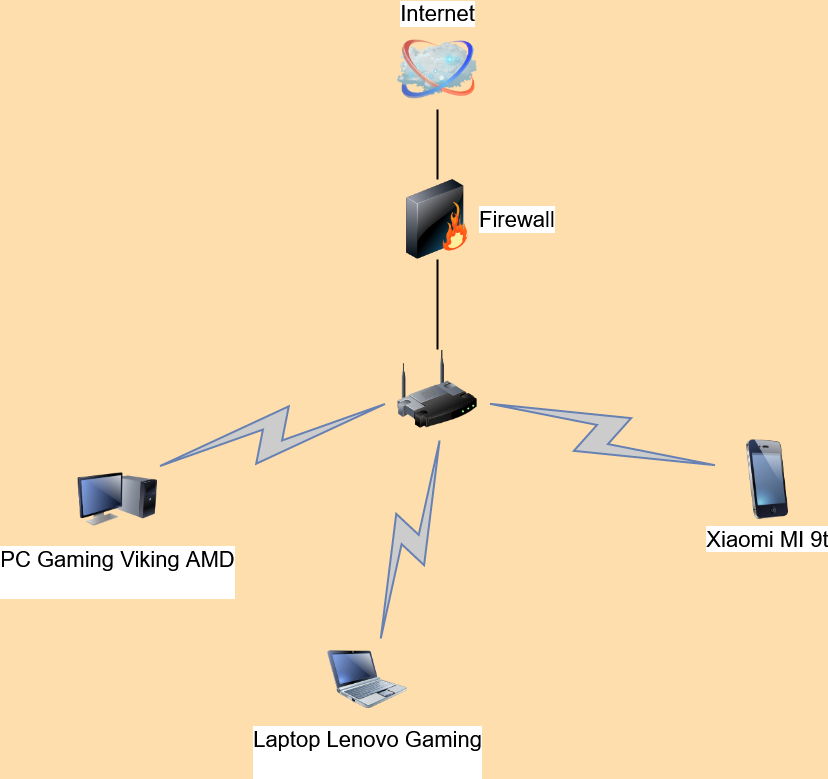

The diagram above was exported from draw.io. Its source (the exported page's mxGraphModel, read from the mxfile embedded in the PNG):
<mxGraphModel dx="1027" dy="570" grid="1" gridSize="10" guides="1" tooltips="1" connect="1" arrows="1" fold="1" page="1" pageScale="1" pageWidth="1100" pageHeight="850" background="#FFDEAD" math="0" shadow="0">
  <root>
    <mxCell id="0" />
    <mxCell id="1" parent="0" />
    <mxCell id="69ecfefc5c41e42c-18" style="edgeStyle=none;rounded=0;html=1;labelBackgroundColor=none;endArrow=none;strokeWidth=2;fontFamily=Verdana;fontSize=22" parent="1" source="69ecfefc5c41e42c-1" target="69ecfefc5c41e42c-3" edge="1">
      <mxGeometry relative="1" as="geometry" />
    </mxCell>
    <mxCell id="69ecfefc5c41e42c-1" value="" style="image;html=1;labelBackgroundColor=#ffffff;image=img/lib/clip_art/networking/Wireless_Router_128x128.png;rounded=1;shadow=0;comic=0;strokeWidth=2;fontSize=22" parent="1" vertex="1">
      <mxGeometry x="470" y="460" width="80" height="80" as="geometry" />
    </mxCell>
    <mxCell id="69ecfefc5c41e42c-2" value="Internet" style="image;html=1;labelBackgroundColor=#ffffff;image=img/lib/clip_art/networking/Cloud_128x128.png;rounded=1;shadow=0;comic=0;strokeWidth=2;fontSize=22;labelPosition=center;verticalLabelPosition=top;align=center;verticalAlign=bottom;" parent="1" vertex="1">
      <mxGeometry x="470" y="140" width="80" height="80" as="geometry" />
    </mxCell>
    <mxCell id="69ecfefc5c41e42c-19" style="edgeStyle=none;rounded=0;html=1;labelBackgroundColor=none;endArrow=none;strokeWidth=2;fontFamily=Verdana;fontSize=22" parent="1" source="69ecfefc5c41e42c-3" target="69ecfefc5c41e42c-2" edge="1">
      <mxGeometry relative="1" as="geometry" />
    </mxCell>
    <mxCell id="69ecfefc5c41e42c-3" value="Firewall" style="image;html=1;labelBackgroundColor=#ffffff;image=img/lib/clip_art/networking/Firewall_128x128.png;rounded=1;shadow=0;comic=0;strokeWidth=2;fontSize=22;labelPosition=right;verticalLabelPosition=middle;align=left;verticalAlign=middle;" parent="1" vertex="1">
      <mxGeometry x="470" y="290" width="80" height="80" as="geometry" />
    </mxCell>
    <mxCell id="69ecfefc5c41e42c-5" value="&lt;div&gt;PC Gaming Viking AMD&lt;/div&gt;&lt;div&gt;&lt;br&gt;&lt;/div&gt;" style="image;html=1;labelBackgroundColor=#ffffff;image=img/lib/clip_art/computers/Monitor_Tower_128x128.png;rounded=1;shadow=0;comic=0;strokeWidth=2;fontSize=22" parent="1" vertex="1">
      <mxGeometry x="150" y="570" width="80" height="80" as="geometry" />
    </mxCell>
    <mxCell id="69ecfefc5c41e42c-8" value="Xiaomi MI 9t" style="image;html=1;labelBackgroundColor=#ffffff;image=img/lib/clip_art/telecommunication/iPhone_128x128.png;rounded=1;shadow=0;comic=0;strokeWidth=2;fontSize=22" parent="1" vertex="1">
      <mxGeometry x="800" y="550" width="80" height="80" as="geometry" />
    </mxCell>
    <mxCell id="69ecfefc5c41e42c-10" value="&lt;div&gt;Laptop Lenovo Gaming&lt;/div&gt;&lt;div&gt;&lt;br&gt;&lt;/div&gt;" style="image;html=1;labelBackgroundColor=#ffffff;image=img/lib/clip_art/computers/Netbook_128x128.png;rounded=1;shadow=0;comic=0;strokeWidth=2;fontSize=22" parent="1" vertex="1">
      <mxGeometry x="400" y="750" width="80" height="80" as="geometry" />
    </mxCell>
    <mxCell id="69ecfefc5c41e42c-12" value="" style="html=1;fillColor=#CCCCCC;strokeColor=#6881B3;gradientColor=none;gradientDirection=north;strokeWidth=2;shape=mxgraph.networks.comm_link_edge;html=1;labelBackgroundColor=none;endArrow=none;fontFamily=Verdana;fontSize=22;fontColor=#000000;fontStyle=1" parent="1" target="69ecfefc5c41e42c-1" edge="1">
      <mxGeometry width="100" height="100" relative="1" as="geometry">
        <mxPoint x="220" y="580" as="sourcePoint" />
        <mxPoint x="470" y="508.0434782608695" as="targetPoint" />
      </mxGeometry>
    </mxCell>
    <mxCell id="69ecfefc5c41e42c-13" value="" style="html=1;fillColor=#CCCCCC;strokeColor=#6881B3;gradientColor=none;gradientDirection=north;strokeWidth=2;shape=mxgraph.networks.comm_link_edge;html=1;labelBackgroundColor=none;endArrow=none;fontFamily=Verdana;fontSize=22;fontColor=#000000;" parent="1" target="69ecfefc5c41e42c-1" edge="1">
      <mxGeometry width="100" height="100" relative="1" as="geometry">
        <mxPoint x="450" y="760" as="sourcePoint" />
        <mxPoint x="480" y="518.0434782608695" as="targetPoint" />
        <Array as="points">
          <mxPoint x="670" y="720" />
          <mxPoint x="530" y="650" />
        </Array>
      </mxGeometry>
    </mxCell>
    <mxCell id="69ecfefc5c41e42c-16" value="" style="html=1;fillColor=#CCCCCC;strokeColor=#6881B3;gradientColor=none;gradientDirection=north;strokeWidth=2;shape=mxgraph.networks.comm_link_edge;html=1;labelBackgroundColor=none;endArrow=none;fontFamily=Verdana;fontSize=22;fontColor=#000000;" parent="1" source="69ecfefc5c41e42c-8" target="69ecfefc5c41e42c-1" edge="1">
      <mxGeometry width="100" height="100" relative="1" as="geometry">
        <mxPoint x="360" y="521.9565217391305" as="sourcePoint" />
        <mxPoint x="510" y="548.0434782608695" as="targetPoint" />
      </mxGeometry>
    </mxCell>
  </root>
</mxGraphModel>